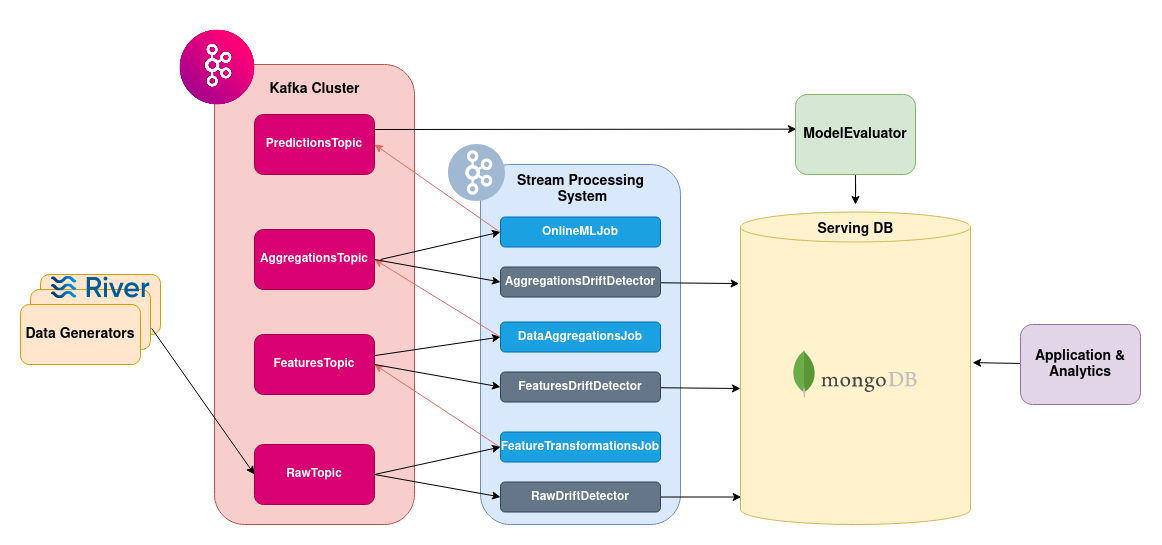

The diagram above was exported from draw.io. Its source (the exported page's mxGraphModel, read from the mxfile embedded in the PNG):
<mxGraphModel dx="1286" dy="728" grid="1" gridSize="10" guides="1" tooltips="1" connect="1" arrows="1" fold="1" page="1" pageScale="1" pageWidth="827" pageHeight="1169" math="0" shadow="0">
  <root>
    <mxCell id="0" />
    <mxCell id="1" parent="0" />
    <mxCell id="17dA0e6vWFj67rj7ZHB_-25" value="" style="rounded=1;whiteSpace=wrap;html=1;fillColor=#dae8fc;strokeColor=#6c8ebf;" vertex="1" parent="1">
      <mxGeometry x="520" y="450" width="200" height="360" as="geometry" />
    </mxCell>
    <mxCell id="17dA0e6vWFj67rj7ZHB_-24" value="" style="rounded=1;whiteSpace=wrap;html=1;fillColor=#f8cecc;strokeColor=#b85450;" vertex="1" parent="1">
      <mxGeometry x="254" y="350" width="200" height="460" as="geometry" />
    </mxCell>
    <mxCell id="17dA0e6vWFj67rj7ZHB_-4" value="" style="rounded=1;whiteSpace=wrap;html=1;fillColor=#ffe6cc;strokeColor=#d79b00;" vertex="1" parent="1">
      <mxGeometry x="80" y="560" width="120" height="60" as="geometry" />
    </mxCell>
    <mxCell id="17dA0e6vWFj67rj7ZHB_-65" style="edgeStyle=none;rounded=0;orthogonalLoop=1;jettySize=auto;html=1;entryX=0;entryY=0.5;entryDx=0;entryDy=0;fontSize=14;fontColor=#000000;exitX=1.01;exitY=0.648;exitDx=0;exitDy=0;exitPerimeter=0;" edge="1" parent="1" source="17dA0e6vWFj67rj7ZHB_-3" target="17dA0e6vWFj67rj7ZHB_-5">
      <mxGeometry relative="1" as="geometry" />
    </mxCell>
    <mxCell id="17dA0e6vWFj67rj7ZHB_-3" value="" style="rounded=1;whiteSpace=wrap;html=1;fillColor=#ffe6cc;strokeColor=#d79b00;" vertex="1" parent="1">
      <mxGeometry x="70" y="575" width="120" height="60" as="geometry" />
    </mxCell>
    <mxCell id="17dA0e6vWFj67rj7ZHB_-1" value="&lt;font style=&quot;font-size: 14px;&quot;&gt;&lt;b&gt;Data Generators&lt;/b&gt;&lt;/font&gt;" style="rounded=1;whiteSpace=wrap;html=1;fillColor=#ffe6cc;strokeColor=#d79b00;" vertex="1" parent="1">
      <mxGeometry x="60" y="590" width="120" height="60" as="geometry" />
    </mxCell>
    <mxCell id="17dA0e6vWFj67rj7ZHB_-5" value="&lt;b&gt;RawTopic&lt;/b&gt;" style="rounded=1;whiteSpace=wrap;html=1;fillColor=#d80073;fontColor=#ffffff;strokeColor=#A50040;" vertex="1" parent="1">
      <mxGeometry x="294" y="730" width="120" height="60" as="geometry" />
    </mxCell>
    <mxCell id="17dA0e6vWFj67rj7ZHB_-62" style="edgeStyle=orthogonalEdgeStyle;rounded=0;orthogonalLoop=1;jettySize=auto;html=1;fontSize=14;fontColor=#000000;entryX=0.003;entryY=0.912;entryDx=0;entryDy=0;entryPerimeter=0;" edge="1" parent="1" source="17dA0e6vWFj67rj7ZHB_-9" target="17dA0e6vWFj67rj7ZHB_-21">
      <mxGeometry relative="1" as="geometry">
        <mxPoint x="770" y="782.5" as="targetPoint" />
      </mxGeometry>
    </mxCell>
    <mxCell id="17dA0e6vWFj67rj7ZHB_-9" value="&lt;b&gt;RawDriftDetector&lt;/b&gt;" style="rounded=1;whiteSpace=wrap;html=1;fillColor=#647687;fontColor=#ffffff;strokeColor=#314354;" vertex="1" parent="1">
      <mxGeometry x="540" y="767.5" width="160" height="30" as="geometry" />
    </mxCell>
    <mxCell id="17dA0e6vWFj67rj7ZHB_-47" style="rounded=0;orthogonalLoop=1;jettySize=auto;html=1;entryX=1;entryY=0.5;entryDx=0;entryDy=0;fontSize=14;fontColor=#000000;fillColor=#76608a;strokeColor=#EA6B66;" edge="1" parent="1" target="17dA0e6vWFj67rj7ZHB_-11">
      <mxGeometry relative="1" as="geometry">
        <mxPoint x="540" y="733" as="sourcePoint" />
      </mxGeometry>
    </mxCell>
    <mxCell id="17dA0e6vWFj67rj7ZHB_-10" value="&lt;b&gt;FeatureTransformationsJob&lt;/b&gt;" style="rounded=1;whiteSpace=wrap;html=1;fillColor=#1ba1e2;fontColor=#ffffff;strokeColor=#006EAF;" vertex="1" parent="1">
      <mxGeometry x="540" y="717.5" width="160" height="30" as="geometry" />
    </mxCell>
    <mxCell id="17dA0e6vWFj67rj7ZHB_-51" style="edgeStyle=none;rounded=0;orthogonalLoop=1;jettySize=auto;html=1;entryX=0;entryY=0.5;entryDx=0;entryDy=0;fontSize=14;fontColor=#000000;exitX=1;exitY=0.5;exitDx=0;exitDy=0;" edge="1" parent="1" source="17dA0e6vWFj67rj7ZHB_-11" target="17dA0e6vWFj67rj7ZHB_-12">
      <mxGeometry relative="1" as="geometry" />
    </mxCell>
    <mxCell id="17dA0e6vWFj67rj7ZHB_-52" style="edgeStyle=none;rounded=0;orthogonalLoop=1;jettySize=auto;html=1;entryX=0;entryY=0.5;entryDx=0;entryDy=0;fontSize=14;fontColor=#000000;" edge="1" parent="1" source="17dA0e6vWFj67rj7ZHB_-11" target="17dA0e6vWFj67rj7ZHB_-13">
      <mxGeometry relative="1" as="geometry" />
    </mxCell>
    <mxCell id="17dA0e6vWFj67rj7ZHB_-11" value="&lt;b&gt;FeaturesTopic&lt;/b&gt;" style="rounded=1;whiteSpace=wrap;html=1;fillColor=#d80073;fontColor=#ffffff;strokeColor=#A50040;" vertex="1" parent="1">
      <mxGeometry x="294" y="620" width="120" height="60" as="geometry" />
    </mxCell>
    <mxCell id="17dA0e6vWFj67rj7ZHB_-60" style="edgeStyle=none;rounded=0;orthogonalLoop=1;jettySize=auto;html=1;fontSize=14;fontColor=#000000;" edge="1" parent="1" source="17dA0e6vWFj67rj7ZHB_-12">
      <mxGeometry relative="1" as="geometry">
        <mxPoint x="780" y="674" as="targetPoint" />
      </mxGeometry>
    </mxCell>
    <mxCell id="17dA0e6vWFj67rj7ZHB_-12" value="&lt;b&gt;FeaturesDriftDetector&lt;/b&gt;" style="rounded=1;whiteSpace=wrap;html=1;fillColor=#647687;fontColor=#ffffff;strokeColor=#314354;" vertex="1" parent="1">
      <mxGeometry x="540" y="657.5" width="160" height="30" as="geometry" />
    </mxCell>
    <mxCell id="17dA0e6vWFj67rj7ZHB_-53" style="edgeStyle=none;rounded=0;orthogonalLoop=1;jettySize=auto;html=1;entryX=1;entryY=0.5;entryDx=0;entryDy=0;fontSize=14;fontColor=#000000;exitX=0;exitY=0.5;exitDx=0;exitDy=0;strokeColor=#EA6B66;" edge="1" parent="1" source="17dA0e6vWFj67rj7ZHB_-13" target="17dA0e6vWFj67rj7ZHB_-14">
      <mxGeometry relative="1" as="geometry">
        <mxPoint x="540" y="630" as="sourcePoint" />
      </mxGeometry>
    </mxCell>
    <mxCell id="17dA0e6vWFj67rj7ZHB_-13" value="&lt;b&gt;DataAggregationsJob&lt;/b&gt;" style="rounded=1;whiteSpace=wrap;html=1;fillColor=#1ba1e2;fontColor=#ffffff;strokeColor=#006EAF;" vertex="1" parent="1">
      <mxGeometry x="540" y="607.5" width="160" height="30" as="geometry" />
    </mxCell>
    <mxCell id="17dA0e6vWFj67rj7ZHB_-54" style="edgeStyle=none;rounded=0;orthogonalLoop=1;jettySize=auto;html=1;entryX=0;entryY=0.5;entryDx=0;entryDy=0;fontSize=14;fontColor=#000000;exitX=1;exitY=0.5;exitDx=0;exitDy=0;" edge="1" parent="1" source="17dA0e6vWFj67rj7ZHB_-14" target="17dA0e6vWFj67rj7ZHB_-15">
      <mxGeometry relative="1" as="geometry" />
    </mxCell>
    <mxCell id="17dA0e6vWFj67rj7ZHB_-55" style="edgeStyle=none;rounded=0;orthogonalLoop=1;jettySize=auto;html=1;entryX=0;entryY=0.5;entryDx=0;entryDy=0;fontSize=14;fontColor=#000000;" edge="1" parent="1" target="17dA0e6vWFj67rj7ZHB_-16">
      <mxGeometry relative="1" as="geometry">
        <mxPoint x="420" y="545" as="sourcePoint" />
      </mxGeometry>
    </mxCell>
    <mxCell id="17dA0e6vWFj67rj7ZHB_-14" value="&lt;b&gt;AggregationsTopic&lt;/b&gt;" style="rounded=1;whiteSpace=wrap;html=1;fillColor=#d80073;fontColor=#ffffff;strokeColor=#A50040;" vertex="1" parent="1">
      <mxGeometry x="294" y="515" width="120" height="60" as="geometry" />
    </mxCell>
    <mxCell id="17dA0e6vWFj67rj7ZHB_-59" style="edgeStyle=none;rounded=0;orthogonalLoop=1;jettySize=auto;html=1;fontSize=14;fontColor=#000000;entryX=-0.006;entryY=0.229;entryDx=0;entryDy=0;entryPerimeter=0;" edge="1" parent="1" source="17dA0e6vWFj67rj7ZHB_-15" target="17dA0e6vWFj67rj7ZHB_-21">
      <mxGeometry relative="1" as="geometry">
        <mxPoint x="780" y="570" as="targetPoint" />
      </mxGeometry>
    </mxCell>
    <mxCell id="17dA0e6vWFj67rj7ZHB_-15" value="&lt;b&gt;AggregationsDriftDetector&lt;/b&gt;" style="rounded=1;whiteSpace=wrap;html=1;fillColor=#647687;fontColor=#ffffff;strokeColor=#314354;" vertex="1" parent="1">
      <mxGeometry x="540" y="552.5" width="160" height="30" as="geometry" />
    </mxCell>
    <mxCell id="17dA0e6vWFj67rj7ZHB_-56" style="edgeStyle=none;rounded=0;orthogonalLoop=1;jettySize=auto;html=1;entryX=1;entryY=0.5;entryDx=0;entryDy=0;fontSize=14;fontColor=#000000;strokeColor=#EA6B66;" edge="1" parent="1" target="17dA0e6vWFj67rj7ZHB_-17">
      <mxGeometry relative="1" as="geometry">
        <mxPoint x="540" y="518" as="sourcePoint" />
      </mxGeometry>
    </mxCell>
    <mxCell id="17dA0e6vWFj67rj7ZHB_-16" value="&lt;b&gt;OnlineMLJob&lt;/b&gt;" style="rounded=1;whiteSpace=wrap;html=1;fillColor=#1ba1e2;fontColor=#ffffff;strokeColor=#006EAF;" vertex="1" parent="1">
      <mxGeometry x="540" y="502.5" width="160" height="30" as="geometry" />
    </mxCell>
    <mxCell id="17dA0e6vWFj67rj7ZHB_-58" style="edgeStyle=none;rounded=0;orthogonalLoop=1;jettySize=auto;html=1;exitX=1;exitY=0.25;exitDx=0;exitDy=0;fontSize=14;fontColor=#000000;entryX=0.008;entryY=0.433;entryDx=0;entryDy=0;entryPerimeter=0;" edge="1" parent="1" source="17dA0e6vWFj67rj7ZHB_-17" target="17dA0e6vWFj67rj7ZHB_-20">
      <mxGeometry relative="1" as="geometry">
        <mxPoint x="830" y="415.4000000000001" as="targetPoint" />
      </mxGeometry>
    </mxCell>
    <mxCell id="17dA0e6vWFj67rj7ZHB_-17" value="&lt;b&gt;PredictionsTopic&lt;/b&gt;" style="rounded=1;whiteSpace=wrap;html=1;fillColor=#d80073;fontColor=#ffffff;strokeColor=#A50040;" vertex="1" parent="1">
      <mxGeometry x="294" y="400" width="120" height="60" as="geometry" />
    </mxCell>
    <mxCell id="17dA0e6vWFj67rj7ZHB_-63" style="edgeStyle=orthogonalEdgeStyle;rounded=0;orthogonalLoop=1;jettySize=auto;html=1;fontSize=14;fontColor=#000000;" edge="1" parent="1" source="17dA0e6vWFj67rj7ZHB_-20">
      <mxGeometry relative="1" as="geometry">
        <mxPoint x="895" y="490" as="targetPoint" />
      </mxGeometry>
    </mxCell>
    <mxCell id="17dA0e6vWFj67rj7ZHB_-20" value="&lt;font style=&quot;font-size: 14px;&quot;&gt;&lt;b&gt;ModelEvaluator&lt;/b&gt;&lt;/font&gt;" style="rounded=1;whiteSpace=wrap;html=1;fillColor=#d5e8d4;strokeColor=#82b366;" vertex="1" parent="1">
      <mxGeometry x="835" y="380" width="120" height="80" as="geometry" />
    </mxCell>
    <mxCell id="17dA0e6vWFj67rj7ZHB_-21" value="" style="shape=cylinder3;whiteSpace=wrap;html=1;boundedLbl=1;backgroundOutline=1;size=15;fillColor=#fff2cc;strokeColor=#d6b656;" vertex="1" parent="1">
      <mxGeometry x="780" y="497.5" width="230" height="312.5" as="geometry" />
    </mxCell>
    <mxCell id="17dA0e6vWFj67rj7ZHB_-64" style="rounded=0;orthogonalLoop=1;jettySize=auto;html=1;entryX=1.009;entryY=0.482;entryDx=0;entryDy=0;entryPerimeter=0;fontSize=14;fontColor=#000000;" edge="1" parent="1" source="17dA0e6vWFj67rj7ZHB_-22" target="17dA0e6vWFj67rj7ZHB_-21">
      <mxGeometry relative="1" as="geometry" />
    </mxCell>
    <mxCell id="17dA0e6vWFj67rj7ZHB_-22" value="&lt;font style=&quot;font-size: 14px;&quot;&gt;&lt;b&gt;Application &amp;amp; Analytics&lt;/b&gt;&lt;/font&gt;" style="rounded=1;whiteSpace=wrap;html=1;fillColor=#e1d5e7;strokeColor=#9673a6;" vertex="1" parent="1">
      <mxGeometry x="1060" y="610" width="120" height="80" as="geometry" />
    </mxCell>
    <mxCell id="17dA0e6vWFj67rj7ZHB_-26" value="&lt;b&gt;&lt;font style=&quot;font-size: 14px;&quot;&gt;Kafka Cluster&lt;/font&gt;&lt;/b&gt;" style="text;html=1;align=center;verticalAlign=middle;resizable=0;points=[];autosize=1;strokeColor=none;fillColor=none;" vertex="1" parent="1">
      <mxGeometry x="299" y="360" width="110" height="30" as="geometry" />
    </mxCell>
    <mxCell id="17dA0e6vWFj67rj7ZHB_-27" value="&lt;div style=&quot;font-size: 14px;&quot;&gt;&lt;b&gt;&lt;font style=&quot;font-size: 14px;&quot;&gt;Stream Processing&lt;/font&gt;&lt;/b&gt;&lt;/div&gt;&lt;div style=&quot;font-size: 14px;&quot;&gt;&lt;b&gt;&lt;font style=&quot;font-size: 14px;&quot;&gt;&amp;nbsp;System&lt;/font&gt;&lt;/b&gt;&lt;/div&gt;" style="text;html=1;align=center;verticalAlign=middle;resizable=0;points=[];autosize=1;strokeColor=none;fillColor=none;" vertex="1" parent="1">
      <mxGeometry x="545" y="450" width="150" height="50" as="geometry" />
    </mxCell>
    <mxCell id="17dA0e6vWFj67rj7ZHB_-28" value="" style="shape=image;verticalLabelPosition=bottom;labelBackgroundColor=default;verticalAlign=top;aspect=fixed;imageAspect=0;image=https://images.g2crowd.com/uploads/product/image/large_detail/large_detail_7f0db783d89dc6a16ebb0ba5dd485234/aiven-for-apache-kafka.png;" vertex="1" parent="1">
      <mxGeometry x="210" y="306" width="94" height="94" as="geometry" />
    </mxCell>
    <mxCell id="17dA0e6vWFj67rj7ZHB_-32" value="" style="shape=image;verticalLabelPosition=bottom;labelBackgroundColor=default;verticalAlign=top;aspect=fixed;imageAspect=0;image=https://uploads-ssl.webflow.com/62038ffc9cd2db4558e3c7b7/623b44a1913c46041e39c836_kafka.svg;" vertex="1" parent="1">
      <mxGeometry x="488" y="430" width="57" height="57" as="geometry" />
    </mxCell>
    <mxCell id="17dA0e6vWFj67rj7ZHB_-37" value="" style="shape=image;verticalLabelPosition=bottom;labelBackgroundColor=default;verticalAlign=top;aspect=fixed;imageAspect=0;image=https://www.vectorlogo.zone/logos/mongodb/mongodb-ar21.svg;" vertex="1" parent="1">
      <mxGeometry x="825" y="630" width="140" height="70" as="geometry" />
    </mxCell>
    <mxCell id="17dA0e6vWFj67rj7ZHB_-39" value="&lt;b&gt;Serving DB&lt;br&gt;&lt;/b&gt;" style="text;html=1;align=center;verticalAlign=middle;resizable=0;points=[];autosize=1;strokeColor=none;fillColor=none;fontSize=14;fontColor=#000000;" vertex="1" parent="1">
      <mxGeometry x="845" y="500" width="100" height="30" as="geometry" />
    </mxCell>
    <mxCell id="17dA0e6vWFj67rj7ZHB_-45" value="" style="endArrow=classic;html=1;rounded=0;fontSize=14;fontColor=#000000;exitX=1;exitY=0.5;exitDx=0;exitDy=0;entryX=0;entryY=0.5;entryDx=0;entryDy=0;" edge="1" parent="1" source="17dA0e6vWFj67rj7ZHB_-5" target="17dA0e6vWFj67rj7ZHB_-9">
      <mxGeometry width="50" height="50" relative="1" as="geometry">
        <mxPoint x="570" y="630" as="sourcePoint" />
        <mxPoint x="620" y="580" as="targetPoint" />
      </mxGeometry>
    </mxCell>
    <mxCell id="17dA0e6vWFj67rj7ZHB_-46" value="" style="endArrow=classic;html=1;rounded=0;fontSize=14;fontColor=#000000;entryX=0;entryY=0.5;entryDx=0;entryDy=0;exitX=1;exitY=0.5;exitDx=0;exitDy=0;" edge="1" parent="1" source="17dA0e6vWFj67rj7ZHB_-5" target="17dA0e6vWFj67rj7ZHB_-10">
      <mxGeometry width="50" height="50" relative="1" as="geometry">
        <mxPoint x="420" y="760" as="sourcePoint" />
        <mxPoint x="550" y="792.5" as="targetPoint" />
      </mxGeometry>
    </mxCell>
    <mxCell id="17dA0e6vWFj67rj7ZHB_-66" value="" style="shape=image;verticalLabelPosition=bottom;labelBackgroundColor=default;verticalAlign=top;aspect=fixed;imageAspect=0;image=https://production-media.paperswithcode.com/social-images/IIGvoRhcqPHRAxAp.svg;" vertex="1" parent="1">
      <mxGeometry x="90" y="561" width="100" height="23.85" as="geometry" />
    </mxCell>
  </root>
</mxGraphModel>